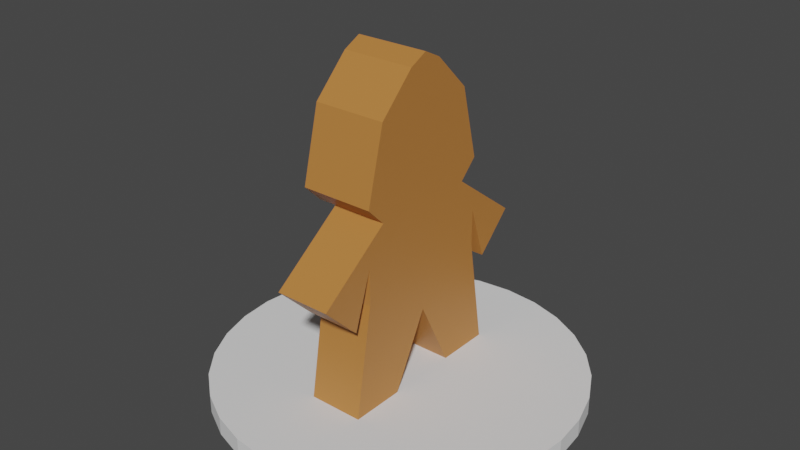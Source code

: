# Source: Merchant.blend  (saved by Blender 3.0.42; exported with 4.5.12 LTS)
import bpy
from mathutils import Matrix  # noqa: F401  (used for matrix-valued properties, if any)

bpy.ops.wm.read_factory_settings(use_empty=True)
scene = bpy.context.scene
scene.name = 'Scene'

# ---- collections
col_collection = bpy.data.collections.new('Collection'); scene.collection.children.link(col_collection)

# ---- materials (node trees are filled in below, after node groups)
mat_main = bpy.data.materials.new('Main')
mat_main.use_transparent_shadow = False
mat_eye = bpy.data.materials.new('Eye')
mat_eye.use_transparent_shadow = False

# ---- node groups
ng_auto_smooth = bpy.data.node_groups.new('Auto Smooth', 'GeometryNodeTree')
_s = ng_auto_smooth.interface.new_socket(name='Geometry', in_out='OUTPUT', socket_type='NodeSocketGeometry')
_s = ng_auto_smooth.interface.new_socket(name='Geometry', in_out='INPUT', socket_type='NodeSocketGeometry')
_s = ng_auto_smooth.interface.new_socket(name='Angle', in_out='INPUT', socket_type='NodeSocketFloat')
_s.subtype = 'ANGLE'
_s.min_value = 0.0
_s.max_value = 3.142
ng_auto_smooth.is_modifier = True
_N = ng_auto_smooth.nodes; _L = ng_auto_smooth.links
n0 = _N.new('NodeGroupOutput'); n0.name = 'Group Output'; n0.location = (480, -100)
n1 = _N.new('NodeGroupInput'); n1.name = 'Group Input'; n1.location = (-420, -300)
n2 = _N.new('NodeGroupInput'); n2.name = 'Group Input.001'; n2.location = (-60, -100)
n3 = _N.new('GeometryNodeSetShadeSmooth'); n3.name = 'Set Shade Smooth'; n3.location = (120, -100)
n3.domain = 'EDGE'
n4 = _N.new('GeometryNodeSetShadeSmooth'); n4.name = 'Set Shade Smooth.001'; n4.location = (300, -100)
n5 = _N.new('GeometryNodeInputMeshEdgeAngle'); n5.name = 'Edge Angle'; n5.location = (-420, -220)
n6 = _N.new('GeometryNodeInputEdgeSmooth'); n6.name = 'Is Edge Smooth'; n6.location = (-60, -160)
n7 = _N.new('GeometryNodeInputShadeSmooth'); n7.name = 'Is Face Smooth'; n7.location = (-240, -340)
n8 = _N.new('FunctionNodeBooleanMath'); n8.name = 'Boolean Math'; n8.location = (-60, -220)
n9 = _N.new('FunctionNodeCompare'); n9.name = 'Compare'; n9.location = (-240, -180)
n9.operation = 'LESS_EQUAL'
_L.new(n5.outputs[0], n9.inputs[0])
_L.new(n4.outputs[0], n0.inputs[0])
_L.new(n1.outputs[1], n9.inputs[1])
_L.new(n9.outputs[0], n8.inputs[0])
_L.new(n7.outputs[0], n8.inputs[1])
_L.new(n2.outputs[0], n3.inputs[0])
_L.new(n6.outputs[0], n3.inputs[1])
_L.new(n3.outputs[0], n4.inputs[0])
_L.new(n8.outputs[0], n3.inputs[2])
n0.is_active_output = True

# ---- material node trees
mat_main.use_nodes = True; mat_main.node_tree.nodes.clear()
_N = mat_main.node_tree.nodes; _L = mat_main.node_tree.links
n0 = _N.new('ShaderNodeBsdfPrincipled'); n0.name = 'Principled BSDF'; n0.location = (10, 300)
n0.distribution = 'GGX'
n0.subsurface_method = 'RANDOM_WALK_SKIN'
n0.inputs[0].default_value = (0.5071, 0.2022, 0.04723, 1.0)
n0.inputs[3].default_value = 1.45
n0.inputs[27].default_value = (0.0, 0.0, 0.0, 1.0)
n0.inputs[28].default_value = 1.0
n1 = _N.new('ShaderNodeOutputMaterial'); n1.name = 'Material Output'; n1.location = (300, 300)
_L.new(n0.outputs[0], n1.inputs[0])
n1.is_active_output = True
mat_eye.use_nodes = True; mat_eye.node_tree.nodes.clear()
_N = mat_eye.node_tree.nodes; _L = mat_eye.node_tree.links
n0 = _N.new('ShaderNodeBsdfPrincipled'); n0.name = 'Principled BSDF'; n0.location = (10, 300)
n0.distribution = 'GGX'
n0.subsurface_method = 'RANDOM_WALK_SKIN'
n0.inputs[0].default_value = (0.0, 0.0, 0.0, 1.0)
n0.inputs[3].default_value = 1.45
n0.inputs[13].default_value = 0.0
n0.inputs[27].default_value = (0.0, 0.0, 0.0, 1.0)
n0.inputs[28].default_value = 1.0
n1 = _N.new('ShaderNodeOutputMaterial'); n1.name = 'Material Output'; n1.location = (300, 300)
_L.new(n0.outputs[0], n1.inputs[0])
n1.is_active_output = True

# ---- world
world_world = bpy.data.worlds.new('World'); scene.world = world_world
world_world.use_nodes = True; world_world.node_tree.nodes.clear()
_N = world_world.node_tree.nodes; _L = world_world.node_tree.links
n0 = _N.new('ShaderNodeOutputWorld'); n0.name = 'World Output'; n0.location = (300, 300)
n1 = _N.new('ShaderNodeBackground'); n1.name = 'Background'; n1.location = (10, 300)
n1.inputs[0].default_value = (0.05088, 0.05088, 0.05088, 1.0)
_L.new(n1.outputs[0], n0.inputs[0])
n0.is_active_output = True
world_world.color = (0.05088, 0.05088, 0.05088)
world_world.use_sun_shadow = False
world_world.sun_shadow_jitter_overblur = 0.0

# ---- meshes
me_cylinder = bpy.data.meshes.new('Cylinder')
me_cylinder.from_pydata([(0.0, 1.0, 0.0), (0.0, 1.0, 0.1), (0.1951, 0.9808, 0.0), (0.1951, 0.9808, 0.1), (0.3827, 0.9239, 0.0), (0.3827, 0.9239, 0.1), (0.5556, 0.8315, 0.0), (0.5556, 0.8315, 0.1), (0.7071, 0.7071, 0.0), (0.7071, 0.7071, 0.1), (0.8315, 0.5556, 0.0), (0.8315, 0.5556, 0.1), (0.9239, 0.3827, 0.0), (0.9239, 0.3827, 0.1), (0.9808, 0.1951, 0.0), (0.9808, 0.1951, 0.1), (1.0, -4.371e-08, 0.0), (1.0, -4.371e-08, 0.1), (0.9808, -0.1951, 0.0), (0.9808, -0.1951, 0.1), (0.9239, -0.3827, 0.0), (0.9239, -0.3827, 0.1), (0.8315, -0.5556, 0.0), (0.8315, -0.5556, 0.1), (0.7071, -0.7071, 0.0), (0.7071, -0.7071, 0.1), (0.5556, -0.8315, 0.0), (0.5556, -0.8315, 0.1), (0.3827, -0.9239, 0.0), (0.3827, -0.9239, 0.1), (0.1951, -0.9808, 0.0), (0.1951, -0.9808, 0.1), (-8.742e-08, -1.0, 0.0), (-8.742e-08, -1.0, 0.1), (-0.1951, -0.9808, 0.0), (-0.1951, -0.9808, 0.1), (-0.3827, -0.9239, 0.0), (-0.3827, -0.9239, 0.1), (-0.5556, -0.8315, 0.0), (-0.5556, -0.8315, 0.1), (-0.7071, -0.7071, 0.0), (-0.7071, -0.7071, 0.1), (-0.8315, -0.5556, 0.0), (-0.8315, -0.5556, 0.1), (-0.9239, -0.3827, 0.0), (-0.9239, -0.3827, 0.1), (-0.9808, -0.1951, 0.0), (-0.9808, -0.1951, 0.1), (-1.0, 1.192e-08, 0.0), (-1.0, 1.192e-08, 0.1), (-0.9808, 0.1951, 0.0), (-0.9808, 0.1951, 0.1), (-0.9239, 0.3827, 0.0), (-0.9239, 0.3827, 0.1), (-0.8315, 0.5556, 0.0), (-0.8315, 0.5556, 0.1), (-0.7071, 0.7071, 0.0), (-0.7071, 0.7071, 0.1), (-0.5556, 0.8315, 0.0), (-0.5556, 0.8315, 0.1), (-0.3827, 0.9239, 0.0), (-0.3827, 0.9239, 0.1), (-0.1951, 0.9808, 0.0), (-0.1951, 0.9808, 0.1)], [], [(0, 1, 3, 2), (2, 3, 5, 4), (4, 5, 7, 6), (6, 7, 9, 8), (8, 9, 11, 10), (10, 11, 13, 12), (12, 13, 15, 14), (14, 15, 17, 16), (16, 17, 19, 18), (18, 19, 21, 20), (20, 21, 23, 22), (22, 23, 25, 24), (24, 25, 27, 26), (26, 27, 29, 28), (28, 29, 31, 30), (30, 31, 33, 32), (32, 33, 35, 34), (34, 35, 37, 36), (36, 37, 39, 38), (38, 39, 41, 40), (40, 41, 43, 42), (42, 43, 45, 44), (44, 45, 47, 46), (46, 47, 49, 48), (48, 49, 51, 50), (50, 51, 53, 52), (52, 53, 55, 54), (54, 55, 57, 56), (56, 57, 59, 58), (58, 59, 61, 60), (3, 1, 63, 61, 59, 57, 55, 53, 51, 49, 47, 45, 43, 41, 39, 37, 35, 33, 31, 29, 27, 25, 23, 21, 19, 17, 15, 13, 11, 9, 7, 5), (60, 61, 63, 62), (62, 63, 1, 0), (0, 2, 4, 6, 8, 10, 12, 14, 16, 18, 20, 22, 24, 26, 28, 30, 32, 34, 36, 38, 40, 42, 44, 46, 48, 50, 52, 54, 56, 58, 60, 62)])
_uv = me_cylinder.uv_layers.new(name='UVMap')
_uv.uv.foreach_set('vector', [1.0, 0.5, 1.0, 1.0, 0.9688, 1.0, 0.9688, 0.5, 0.9688, 0.5, 0.9688, 1.0, 0.9375, 1.0, 0.9375, 0.5, 0.9375, 0.5, 0.9375, 1.0, 0.9062, 1.0, 0.9062, 0.5, 0.9062, 0.5, 0.9062, 1.0, 0.875, 1.0, 0.875, 0.5, 0.875, 0.5, 0.875, 1.0, 0.8438, 1.0, 0.8438, 0.5, 0.8438, 0.5, 0.8438, 1.0, 0.8125, 1.0, 0.8125, 0.5, 0.8125, 0.5, 0.8125, 1.0, 0.7812, 1.0, 0.7812, 0.5, 0.7812, 0.5, 0.7812, 1.0, 0.75, 1.0, 0.75, 0.5, 0.75, 0.5, 0.75, 1.0, 0.7188, 1.0, 0.7188, 0.5, 0.7188, 0.5, 0.7188, 1.0, 0.6875, 1.0, 0.6875, 0.5, 0.6875, 0.5, 0.6875, 1.0, 0.6562, 1.0, 0.6562, 0.5, 0.6562, 0.5, 0.6562, 1.0, 0.625, 1.0, 0.625, 0.5, 0.625, 0.5, 0.625, 1.0, 0.5938, 1.0, 0.5938, 0.5, 0.5938, 0.5, 0.5938, 1.0, 0.5625, 1.0, 0.5625, 0.5, 0.5625, 0.5, 0.5625, 1.0, 0.5312, 1.0, 0.5312, 0.5, 0.5312, 0.5, 0.5312, 1.0, 0.5, 1.0, 0.5, 0.5, 0.5, 0.5, 0.5, 1.0, 0.4688, 1.0, 0.4688, 0.5, 0.4688, 0.5, 0.4688, 1.0, 0.4375, 1.0, 0.4375, 0.5, 0.4375, 0.5, 0.4375, 1.0, 0.4062, 1.0, 0.4062, 0.5, 0.4062, 0.5, 0.4062, 1.0, 0.375, 1.0, 0.375, 0.5, 0.375, 0.5, 0.375, 1.0, 0.3438, 1.0, 0.3438, 0.5, 0.3438, 0.5, 0.3438, 1.0, 0.3125, 1.0, 0.3125, 0.5, 0.3125, 0.5, 0.3125, 1.0, 0.2812, 1.0, 0.2812, 0.5, 0.2812, 0.5, 0.2812, 1.0, 0.25, 1.0, 0.25, 0.5, 0.25, 0.5, 0.25, 1.0, 0.2188, 1.0, 0.2188, 0.5, 0.2188, 0.5, 0.2188, 1.0, 0.1875, 1.0, 0.1875, 0.5, 0.1875, 0.5, 0.1875, 1.0, 0.1562, 1.0, 0.1562, 0.5, 0.1562, 0.5, 0.1562, 1.0, 0.125, 1.0, 0.125, 0.5, 0.125, 0.5, 0.125, 1.0, 0.09375, 1.0, 0.09375, 0.5, 0.09375, 0.5, 0.09375, 1.0, 0.0625, 1.0, 0.0625, 0.5, 0.2968, 0.4854, 0.25, 0.49, 0.2032, 0.4854, 0.1582, 0.4717, 0.1167, 0.4496, 0.08029, 0.4197, 0.05045, 0.3833, 0.02827, 0.3418, 0.01461, 0.2968, 0.01, 0.25, 0.01461, 0.2032, 0.02827, 0.1582, 0.05045, 0.1167, 0.08029, 0.08029, 0.1167, 0.05045, 0.1582, 0.02827, 0.2032, 0.01461, 0.25, 0.01, 0.2968, 0.01461, 0.3418, 0.02827, 0.3833, 0.05045, 0.4197, 0.08029, 0.4496, 0.1167, 0.4717, 0.1582, 0.4854, 0.2032, 0.49, 0.25, 0.4854, 0.2968, 0.4717, 0.3418, 0.4496, 0.3833, 0.4197, 0.4197, 0.3833, 0.4496, 0.3418, 0.4717, 0.0625, 0.5, 0.0625, 1.0, 0.03125, 1.0, 0.03125, 0.5, 0.03125, 0.5, 0.03125, 1.0, 0.0, 1.0, 0.0, 0.5, 0.75, 0.49, 0.7968, 0.4854, 0.8418, 0.4717, 0.8833, 0.4496, 0.9197, 0.4197, 0.9496, 0.3833, 0.9717, 0.3418, 0.9854, 0.2968, 0.99, 0.25, 0.9854, 0.2032, 0.9717, 0.1582, 0.9496, 0.1167, 0.9197, 0.08029, 0.8833, 0.05045, 0.8418, 0.02827, 0.7968, 0.01461, 0.75, 0.01, 0.7032, 0.01461, 0.6582, 0.02827, 0.6167, 0.05045, 0.5803, 0.08029, 0.5504, 0.1167, 0.5283, 0.1582, 0.5146, 0.2032, 0.51, 0.25, 0.5146, 0.2968, 0.5283, 0.3418, 0.5504, 0.3833, 0.5803, 0.4197, 0.6167, 0.4496, 0.6582, 0.4717, 0.7032, 0.4854])
me_cylinder.use_remesh_fix_poles = True
me_cylinder.use_remesh_preserve_attributes = False
me_cylinder.update()
me_cube = bpy.data.meshes.new('Cube')
me_cube.from_pydata([(-0.15, 0.0, 0.4), (-0.15, -0.2, 0.0), (-0.15, -0.5, 0.0), (-0.15, -0.4, 0.6), (-0.15, -0.3, 1.0), (-0.15, 0.0, 0.9), (-0.15, 0.2, 0.0), (0.15, 0.0, 0.4), (-0.15, 0.5, 0.0), (-0.15, 0.4, 0.6), (-0.15, 0.3, 1.0), (-0.15, 0.7, 0.7), (-0.15, 0.5, 0.5), (-0.15, 0.4, 0.8), (-0.15, -0.7, 0.7), (-0.15, -0.5, 0.5), (-0.15, -0.4, 0.8), (0.15, -0.2, 0.0), (0.15, -0.5, 0.0), (0.15, -0.4, 0.6), (0.15, 0.0, 0.9), (0.15, 0.2, 0.0), (0.15, 0.5, 0.0), (0.15, 0.4, 0.6), (0.15, 0.3, 1.0), (0.15, 0.7, 0.7), (0.15, 0.5, 0.5), (0.15, 0.4, 0.8), (0.15, -0.3, 1.0), (-0.25, 0.0, 0.9), (-0.25, 0.3, 1.0), (-0.15, 0.4, 1.1), (0.15, 0.4, 1.1), (-0.25, 0.4, 1.1), (-0.15, 0.3, 1.5), (0.15, 0.3, 1.5), (-0.25, 0.3, 1.5), (-0.15, 0.1, 1.7), (0.15, 0.1, 1.7), (-0.25, 0.1, 1.7), (-0.15, 0.0, 1.75), (0.15, 0.0, 1.75), (-0.25, 0.0, 1.75), (0.15, -0.7, 0.7), (0.15, -0.5, 0.5), (0.15, -0.4, 0.8), (-0.25, -0.3, 1.0), (-0.15, -0.4, 1.1), (0.15, -0.4, 1.1), (-0.25, -0.4, 1.1), (-0.15, -0.3, 1.5), (0.15, -0.3, 1.5), (-0.25, -0.3, 1.5), (-0.15, -0.1, 1.7), (0.15, -0.1, 1.7), (-0.25, -0.1, 1.7), (-0.25, 2.98e-10, 0.985), (-0.25, 0.24, 1.065), (-0.25, 0.32, 1.145), (-0.25, 0.24, 1.465), (-0.25, 0.08, 1.625), (-0.25, 2.98e-10, 1.665), (-0.25, -0.24, 1.065), (-0.25, -0.32, 1.145), (-0.25, -0.24, 1.465), (-0.25, -0.08, 1.625), (0.05, 1.49e-09, 1.325)], [], [(0, 5, 10, 11, 12, 13, 9, 8, 6), (20, 7, 21, 22, 23, 27, 26, 25, 24), (6, 8, 22, 21), (20, 28, 43, 44, 45, 19, 18, 17, 7), (0, 6, 21, 7), (15, 44, 43, 14), (10, 5, 20, 24), (9, 13, 27, 23), (0, 7, 17, 1), (8, 9, 23, 22), (3, 19, 45, 16), (11, 10, 24, 25), (14, 43, 28, 4), (13, 12, 26, 27), (2, 18, 19, 3), (12, 11, 25, 26), (4, 28, 20, 5), (1, 17, 18, 2), (5, 29, 30, 10), (5, 4, 46, 29), (30, 33, 31, 10), (24, 10, 31, 32), (33, 36, 34, 31), (32, 31, 34, 35), (36, 39, 37, 34), (35, 34, 37, 38), (39, 42, 40, 37), (38, 37, 40, 41), (16, 45, 44, 15), (0, 1, 2, 3, 16, 15, 14, 4, 5), (46, 4, 47, 49), (28, 48, 47, 4), (49, 47, 50, 52), (48, 51, 50, 47), (52, 50, 53, 55), (51, 54, 53, 50), (55, 53, 40, 42), (54, 41, 40, 53), (28, 20, 24, 32, 35, 38, 41, 54, 51, 48), (39, 60, 61, 42), (33, 58, 59, 36), (46, 62, 56, 29), (55, 65, 64, 52), (49, 63, 62, 46), (36, 59, 60, 39), (29, 56, 57, 30), (30, 57, 58, 33), (42, 61, 65, 55), (52, 64, 63, 49), (64, 66, 63), (59, 66, 60), (56, 66, 57), (65, 66, 64), (60, 66, 61), (57, 66, 58), (62, 66, 56), (63, 66, 62), (58, 66, 59), (61, 66, 65)])
_uv = me_cube.uv_layers.new(name='UVMap')
_uv.uv.foreach_set('vector', [0.0, 0.0, 0.0, 0.0, 0.0, 0.0, 0.0, 0.0, 0.0, 0.0, 0.0, 0.0, 0.0, 0.0, 0.0, 0.0, 0.0, 0.0, 0.0, 0.0, 0.0, 0.0, 0.0, 0.0, 0.0, 0.0, 0.0, 0.0, 0.0, 0.0, 0.0, 0.0, 0.0, 0.0, 0.0, 0.0, 0.0, 0.0, 0.0, 0.0, 0.0, 0.0, 0.0, 0.0, 0.0, 0.0, 0.0, 0.0, 0.0, 0.0, 0.0, 0.0, 0.0, 0.0, 0.0, 0.0, 0.0, 0.0, 0.0, 0.0, 0.0, 0.0, 0.0, 0.0, 0.0, 0.0, 0.0, 0.0, 0.0, 0.0, 0.0, 0.0, 0.0, 0.0, 0.0, 0.0, 0.0, 0.0, 0.0, 0.0, 0.0, 0.0, 0.0, 0.0, 0.0, 0.0, 0.0, 0.0, 0.0, 0.0, 0.0, 0.0, 0.0, 0.0, 0.0, 0.0, 0.0, 0.0, 0.0, 0.0, 0.0, 0.0, 0.0, 0.0, 0.0, 0.0, 0.0, 0.0, 0.0, 0.0, 0.0, 0.0, 0.0, 0.0, 0.0, 0.0, 0.0, 0.0, 0.0, 0.0, 0.0, 0.0, 0.0, 0.0, 0.0, 0.0, 0.0, 0.0, 0.0, 0.0, 0.0, 0.0, 0.0, 0.0, 0.0, 0.0, 0.0, 0.0, 0.0, 0.0, 0.0, 0.0, 0.0, 0.0, 0.0, 0.0, 0.0, 0.0, 0.0, 0.0, 0.0, 0.0, 0.0, 0.0, 0.0, 0.0, 0.0, 0.0, 0.0, 0.0, 0.0, 0.0, 0.0, 0.0, 0.0, 0.0, 0.0, 0.0, 0.0, 0.0, 0.0, 0.0, 0.0, 0.0, 0.0, 0.0, 0.0, 0.0, 0.0, 0.0, 0.0, 0.0, 0.0, 0.0, 0.0, 0.0, 0.0, 0.0, 0.0, 0.0, 0.0, 0.0, 0.0, 0.0, 0.0, 0.0, 0.0, 0.0, 0.0, 0.0, 0.0, 0.0, 0.0, 0.0, 0.0, 0.0, 0.0, 0.0, 0.0, 0.0, 0.0, 0.0, 0.0, 0.0, 0.0, 0.0, 0.0, 0.0, 0.0, 0.0, 0.0, 0.0, 0.0, 0.0, 0.0, 0.0, 0.0, 0.0, 0.0, 0.0, 0.0, 0.0, 0.0, 0.0, 0.0, 0.0, 0.0, 0.0, 0.0, 0.0, 0.0, 0.0, 0.0, 0.0, 0.0, 0.0, 0.0, 0.0, 0.0, 0.0, 0.0, 0.0, 0.0, 0.0, 0.0, 0.0, 0.0, 0.0, 0.0, 0.0, 0.0, 0.0, 0.0, 0.0, 0.0, 0.0, 0.0, 0.0, 0.0, 0.0, 0.0, 0.0, 0.0, 0.0, 0.0, 0.0, 0.0, 0.0, 0.0, 0.0, 0.0, 0.0, 0.0, 0.0, 0.0, 0.0, 0.0, 0.0, 0.0, 0.0, 0.0, 0.0, 0.0, 0.0, 0.0, 0.0, 0.0, 0.0, 0.0, 0.0, 0.0, 0.0, 0.0, 0.0, 0.0, 0.0, 0.0, 0.0, 0.0, 0.0, 0.0, 0.0, 0.0, 0.0, 0.0, 0.0, 0.0, 0.0, 0.0, 0.0, 0.0, 0.0, 0.0, 0.0, 0.0, 0.0, 0.0, 0.0, 0.0, 0.0, 0.0, 0.0, 0.0, 0.0, 0.0, 0.0, 0.0, 0.0, 0.0, 0.0, 0.0, 0.0, 0.0, 0.0, 0.0, 0.0, 0.0, 0.0, 0.0, 0.0, 0.0, 0.0, 0.0, 0.0, 0.0, 0.0, 0.0, 0.0, 0.0, 0.0, 0.0, 0.0, 0.0, 0.0, 0.0, 0.0, 0.0, 0.0, 0.0, 0.0, 0.0, 0.0, 0.0, 0.0, 0.0, 0.0, 0.0, 0.0, 0.0, 0.0, 0.0, 0.0, 0.0, 0.0, 0.0, 0.0, 0.0, 0.0, 0.0, 0.0, 0.0, 0.0, 0.0, 0.0, 0.0, 0.0, 0.0, 0.0, 0.0, 0.0, 0.0, 0.0, 0.0, 0.0, 0.0, 0.0, 0.0, 0.0, 0.0, 0.0, 0.0, 0.0, 0.0, 0.0, 0.0, 0.0, 0.0, 0.0, 0.0, 0.0, 0.0, 0.0, 0.0, 0.0, 0.0, 0.0, 0.0, 0.0, 0.0, 0.0, 0.0, 0.0, 0.0, 0.0, 0.0, 0.0, 0.0, 0.0, 0.0, 0.0, 0.0, 0.0, 0.0, 0.0, 0.0, 0.0, 0.0, 0.0, 0.0, 0.0, 0.0, 0.0, 0.0, 0.0, 0.0, 0.0, 0.0, 0.0, 0.0, 0.0, 0.0, 0.0, 0.0, 0.0, 0.0, 0.0, 0.0, 0.0, 0.0, 0.0, 0.0, 0.0, 0.0, 0.0, 0.0, 0.0, 0.0, 0.0, 0.0, 0.0, 0.0, 0.0, 0.0, 0.0, 0.0, 0.0, 0.0, 0.0, 0.0, 0.0, 0.0, 0.0, 0.0, 0.0, 0.0, 0.0, 0.0, 0.0, 0.0, 0.0, 0.0, 0.0, 0.0, 0.0])
me_cube.materials.append(mat_main)
me_cube.use_remesh_fix_poles = True
me_cube.use_remesh_preserve_attributes = False
me_cube.update()
me_sphere = bpy.data.meshes.new('Sphere')
me_sphere.from_pydata([(0.0, 0.05267, 1.565), (0.0, 0.1033, 1.549), (0.0, 0.15, 1.524), (0.0, 0.1909, 1.491), (0.0, 0.2245, 1.45), (0.0, 0.2494, 1.403), (0.0, 0.2648, 1.353), (0.0, 0.2245, 1.15), (0.0, 0.1909, 1.109), (0.0, 0.15, 1.076), (5.816e-10, -0.05267, 1.565), (-7.465e-09, -0.1033, 1.549), (-1.752e-08, -0.15, 1.524), (1.265e-08, -0.1909, 1.491), (-3.442e-09, -0.2245, 1.45), (4.605e-09, -0.2494, 1.403), (-1.953e-08, -0.2648, 1.353), (-7.184e-08, -0.27, 1.3), (-1.953e-08, -0.2648, 1.247), (-3.16e-08, -0.2494, 1.197), (-1.149e-08, -0.2245, 1.15), (1.265e-08, -0.1909, 1.109), (-1.752e-08, -0.15, 1.076), (5.816e-10, -0.1033, 1.051), (-4.242e-10, -0.05267, 1.035), (-0.01028, -0.05166, 1.565), (-0.02016, -0.1013, 1.549), (-0.02926, -0.1471, 1.524), (-0.03725, -0.1873, 1.491), (-0.0438, -0.2202, 1.45), (-0.04866, -0.2447, 1.403), (-0.05166, -0.2597, 1.353), (-0.05267, -0.2648, 1.3), (-0.05166, -0.2597, 1.247), (-0.04866, -0.2447, 1.197), (-0.0438, -0.2202, 1.15), (-0.03725, -0.1873, 1.109), (-0.02926, -0.1471, 1.076), (-0.02016, -0.1013, 1.051), (-0.01028, -0.05166, 1.035), (-0.02016, -0.04866, 1.565), (-0.03954, -0.09546, 1.549), (-0.0574, -0.1386, 1.524), (-0.07306, -0.1764, 1.491), (-0.08591, -0.2074, 1.45), (-0.09546, -0.2305, 1.403), (-0.1013, -0.2447, 1.353), (-0.1033, -0.2494, 1.3), (-0.1013, -0.2447, 1.247), (-0.09546, -0.2305, 1.197), (-0.08591, -0.2074, 1.15), (-0.07306, -0.1764, 1.109), (-0.0574, -0.1386, 1.076), (-0.03954, -0.09546, 1.051), (-0.02016, -0.04866, 1.035), (-0.02926, -0.0438, 1.565), (-0.0574, -0.08591, 1.549), (-0.08334, -0.1247, 1.524), (-0.1061, -0.1587, 1.491), (-0.1247, -0.1867, 1.45), (-0.1386, -0.2074, 1.403), (-0.1471, -0.2202, 1.353), (-0.15, -0.2245, 1.3), (-0.1471, -0.2202, 1.247), (-0.1386, -0.2074, 1.197), (-0.1247, -0.1867, 1.15), (-0.1061, -0.1587, 1.109), (-0.08334, -0.1247, 1.076), (-0.0574, -0.08591, 1.051), (-0.02926, -0.0438, 1.035), (-0.03725, -0.03725, 1.565), (-0.07306, -0.07306, 1.549), (-0.1061, -0.1061, 1.524), (-0.135, -0.135, 1.491), (-0.1594, -0.158, 1.449), (-0.1764, -0.1764, 1.403), (-0.1873, -0.1872, 1.353), (-0.1909, -0.1909, 1.3), (-0.1873, -0.1873, 1.247), (-0.1764, -0.1764, 1.197), (-0.1587, -0.1587, 1.15), (-0.135, -0.135, 1.109), (-0.1061, -0.1061, 1.076), (-0.07306, -0.07306, 1.051), (-0.03725, -0.03725, 1.035), (-0.0438, -0.02926, 1.565), (-0.08591, -0.0574, 1.549), (-0.1247, -0.08334, 1.524), (-0.1587, -0.1061, 1.491), (-0.1926, -0.1191, 1.442), (-0.2063, -0.1386, 1.403), (-0.2204, -0.1377, 1.361), (-0.2245, -0.15, 1.3), (-0.2202, -0.1471, 1.247), (-0.2074, -0.1386, 1.197), (-0.1867, -0.1247, 1.15), (-0.1587, -0.1061, 1.109), (-0.1247, -0.08334, 1.076), (-0.08591, -0.0574, 1.051), (-0.0438, -0.02926, 1.035), (-2.181e-08, -3.264e-08, 1.57), (-0.04866, -0.02016, 1.565), (-0.09546, -0.03954, 1.549), (-0.1386, -0.0574, 1.524), (-0.1764, -0.07306, 1.491), (-0.2076, -0.08598, 1.449), (-0.2447, -0.1013, 1.353), (-0.2494, -0.1033, 1.3), (-0.2447, -0.1013, 1.247), (-0.2305, -0.09546, 1.197), (-0.2074, -0.08591, 1.15), (-0.1764, -0.07306, 1.109), (-0.1386, -0.0574, 1.076), (-0.09546, -0.03954, 1.051), (-0.04866, -0.02016, 1.035), (-0.05166, -0.01028, 1.565), (-0.1013, -0.02016, 1.549), (-0.1471, -0.02926, 1.524), (-0.1873, -0.03725, 1.491), (-0.2204, -0.05198, 1.442), (-0.2435, -0.04866, 1.403), (-0.2532, -0.05851, 1.361), (-0.2648, -0.05267, 1.3), (-0.2597, -0.05166, 1.247), (-0.2447, -0.04866, 1.197), (-0.2202, -0.0438, 1.15), (-0.1873, -0.03725, 1.109), (-0.1471, -0.02926, 1.076), (-0.1013, -0.02016, 1.051), (-0.05166, -0.01028, 1.035), (-0.05267, -1.956e-08, 1.565), (-0.1033, -1.252e-08, 1.549), (-0.15, 1.558e-09, 1.524), (-0.1909, -2.459e-08, 1.491), (-0.2244, -0.0001096, 1.449), (-0.2494, -4.535e-10, 1.403), (-0.2648, -1.379e-07, 1.353), (-0.27, 1.042e-07, 1.3), (-0.2648, 1.966e-08, 1.247), (-0.2494, 3.173e-08, 1.197), (-0.2245, -8.5e-09, 1.15), (-0.1909, -2.459e-08, 1.109), (-0.15, 1.558e-09, 1.076), (-0.1033, -1.655e-08, 1.051), (-0.05267, -1.856e-08, 1.035), (-0.05166, 0.01028, 1.565), (-0.1013, 0.02016, 1.549), (-0.1471, 0.02926, 1.524), (-0.1873, 0.03725, 1.491), (-0.2204, 0.0498, 1.444), (-0.2435, 0.04866, 1.403), (-0.255, 0.05668, 1.359), (-0.2648, 0.05267, 1.3), (-0.2597, 0.05166, 1.247), (-0.2447, 0.04866, 1.197), (-0.2202, 0.0438, 1.15), (-0.1873, 0.03725, 1.109), (-0.1471, 0.02926, 1.076), (-0.1013, 0.02016, 1.051), (-0.05166, 0.01028, 1.035), (-0.04866, 0.02016, 1.565), (-0.09546, 0.03954, 1.549), (-0.1386, 0.0574, 1.524), (-0.1764, 0.07306, 1.491), (-0.2075, 0.08596, 1.45), (-0.2447, 0.1013, 1.353), (-0.2494, 0.1033, 1.3), (-0.2447, 0.1013, 1.247), (-0.2305, 0.09546, 1.197), (-0.2074, 0.08591, 1.15), (-0.1764, 0.07306, 1.109), (-0.1386, 0.0574, 1.076), (-0.09546, 0.03954, 1.051), (-0.04866, 0.02016, 1.035), (-0.0438, 0.02926, 1.565), (-0.08591, 0.0574, 1.549), (-0.1247, 0.08334, 1.524), (-0.1587, 0.1061, 1.491), (-0.191, 0.1206, 1.444), (-0.2063, 0.1386, 1.403), (-0.2204, 0.1402, 1.359), (-0.2245, 0.15, 1.3), (-0.2202, 0.1471, 1.247), (-0.2074, 0.1386, 1.197), (-0.1867, 0.1247, 1.15), (-0.1587, 0.1061, 1.109), (-0.1247, 0.08334, 1.076), (-0.08591, 0.0574, 1.051), (-0.0438, 0.02926, 1.035), (-0.03725, 0.03725, 1.565), (-0.07306, 0.07306, 1.549), (-0.1061, 0.1061, 1.524), (-0.135, 0.135, 1.491), (-0.1593, 0.1582, 1.45), (-0.1764, 0.1764, 1.403), (-0.1873, 0.1872, 1.353), (-0.1909, 0.1909, 1.3), (-0.1873, 0.1873, 1.247), (-0.1764, 0.1764, 1.197), (-0.1587, 0.1587, 1.15), (-0.135, 0.135, 1.109), (-0.1061, 0.1061, 1.076), (-0.07306, 0.07306, 1.051), (-0.03725, 0.03725, 1.035), (-0.02926, 0.0438, 1.565), (-0.0574, 0.08591, 1.549), (-0.08334, 0.1247, 1.524), (-0.1061, 0.1587, 1.491), (-0.1247, 0.1867, 1.45), (-0.1386, 0.2074, 1.403), (-0.1471, 0.2202, 1.353), (-0.15, 0.2245, 1.3), (-0.1471, 0.2202, 1.247), (-0.1386, 0.2074, 1.197), (-0.1247, 0.1867, 1.15), (-0.1061, 0.1587, 1.109), (-0.08334, 0.1247, 1.076), (-0.0574, 0.08591, 1.051), (-0.02926, 0.0438, 1.035), (-0.02016, 0.04866, 1.565), (-0.03954, 0.09546, 1.549), (-0.0574, 0.1386, 1.524), (-0.07306, 0.1764, 1.491), (-0.08591, 0.2074, 1.45), (-0.09546, 0.2305, 1.403), (-0.1013, 0.2447, 1.353), (-0.1033, 0.2494, 1.3), (-0.1013, 0.2447, 1.247), (-0.09546, 0.2305, 1.197), (-0.08591, 0.2074, 1.15), (-0.07306, 0.1764, 1.109), (-0.0574, 0.1386, 1.076), (-0.03954, 0.09546, 1.051), (-0.02016, 0.04866, 1.035), (-0.01028, 0.05166, 1.565), (-0.02016, 0.1013, 1.549), (-0.02926, 0.1471, 1.524), (-0.03725, 0.1873, 1.491), (-0.0438, 0.2202, 1.45), (-0.04866, 0.2447, 1.403), (-0.05166, 0.2597, 1.353), (-0.05267, 0.2648, 1.3), (-0.05166, 0.2597, 1.247), (-0.04866, 0.2447, 1.197), (-0.0438, 0.2202, 1.15), (-0.03725, 0.1873, 1.109), (-0.02926, 0.1471, 1.076), (-0.02016, 0.1013, 1.051), (-0.01028, 0.05166, 1.035), (1.454e-07, 0.27, 1.3), (6.093e-08, 0.2648, 1.247), (5.288e-08, 0.2494, 1.197), (1.869e-08, 0.1033, 1.051), (7.622e-09, 0.05267, 1.035), (0.0, -2.36e-08, 1.03), (-0.1991, -0.1283, 1.425), (-0.2145, -0.1386, 1.38), (-0.1996, -0.1039, 1.445), (-0.2315, -0.1215, 1.357), (-0.2315, -0.05002, 1.425), (-0.2497, -0.05363, 1.38), (-0.2496, -0.07781, 1.357), (-0.2146, -0.06768, 1.445), (-0.2318, 0.04901, 1.425), (-0.2503, 0.0527, 1.379), (-0.2144, 0.06693, 1.446), (-0.2503, 0.07746, 1.356), (-0.1985, 0.1292, 1.425), (-0.2143, 0.1397, 1.379), (-0.1989, 0.1043, 1.446), (-0.2317, 0.1222, 1.356), (-0.1694, -0.1283, 1.425), (-0.1705, -0.1386, 1.403), (-0.1754, -0.1386, 1.38), (-0.1813, -0.1377, 1.361), (-0.1836, -0.09069, 1.426), (-0.188, -0.09546, 1.403), (-0.1769, -0.0984, 1.378), (-0.2055, -0.1013, 1.353), (-0.1681, -0.1039, 1.445), (-0.1653, -0.1191, 1.442), (-0.1868, -0.117, 1.403), (-0.1924, -0.1215, 1.357), (-0.1924, -0.05002, 1.425), (-0.2044, -0.04866, 1.403), (-0.2105, -0.05363, 1.38), (-0.2141, -0.05851, 1.361), (-0.2104, -0.07781, 1.357), (-0.1755, -0.06768, 1.445), (-0.1702, -0.08598, 1.449), (-0.1798, -0.07206, 1.403), (-0.1926, 0.04901, 1.425), (-0.2044, 0.04866, 1.403), (-0.2112, 0.0527, 1.379), (-0.2158, 0.05668, 1.359), (-0.1836, 0.09069, 1.427), (-0.188, 0.09546, 1.403), (-0.1769, 0.0984, 1.378), (-0.2055, 0.1013, 1.353), (-0.1798, 0.07206, 1.403), (-0.1753, 0.06693, 1.446), (-0.1701, 0.08596, 1.45), (-0.2111, 0.07746, 1.356), (-0.1688, 0.1292, 1.425), (-0.1705, 0.1386, 1.403), (-0.1752, 0.1397, 1.379), (-0.1812, 0.1402, 1.359), (-0.1673, 0.1043, 1.446), (-0.1868, 0.117, 1.403), (-0.1926, 0.1222, 1.356), (-0.1813, -0.05198, 1.442), (-0.1812, 0.0498, 1.444), (-0.1634, 0.1206, 1.444), (-0.1717, 0.1202, 1.378), (-0.1766, 0.11, 1.425), (-0.1823, 0.07428, 1.378), (-0.1718, 0.06895, 1.426), (-0.1823, -0.07428, 1.378), (-0.1719, -0.06913, 1.426), (-0.1718, -0.12, 1.378), (-0.1768, -0.1096, 1.425)], [], [(23, 22, 37, 38), (16, 15, 30, 31), (24, 23, 38, 39), (17, 16, 31, 32), (10, 100, 25), (254, 24, 39), (18, 17, 32, 33), (11, 10, 25, 26), (19, 18, 33, 34), (12, 11, 26, 27), (20, 19, 34, 35), (13, 12, 27, 28), (21, 20, 35, 36), (14, 13, 28, 29), (22, 21, 36, 37), (15, 14, 29, 30), (27, 26, 41, 42), (35, 34, 49, 50), (28, 27, 42, 43), (36, 35, 50, 51), (29, 28, 43, 44), (37, 36, 51, 52), (30, 29, 44, 45), (38, 37, 52, 53), (31, 30, 45, 46), (39, 38, 53, 54), (32, 31, 46, 47), (25, 100, 40), (254, 39, 54), (33, 32, 47, 48), (26, 25, 40, 41), (34, 33, 48, 49), (46, 45, 60, 61), (54, 53, 68, 69), (47, 46, 61, 62), (40, 100, 55), (254, 54, 69), (48, 47, 62, 63), (41, 40, 55, 56), (49, 48, 63, 64), (42, 41, 56, 57), (50, 49, 64, 65), (43, 42, 57, 58), (51, 50, 65, 66), (44, 43, 58, 59), (52, 51, 66, 67), (45, 44, 59, 60), (53, 52, 67, 68), (65, 64, 79, 80), (58, 57, 72, 73), (66, 65, 80, 81), (59, 58, 73, 74), (67, 66, 81, 82), (60, 59, 74, 75), (68, 67, 82, 83), (61, 60, 75, 76), (69, 68, 83, 84), (62, 61, 76, 77), (55, 100, 70), (254, 69, 84), (63, 62, 77, 78), (56, 55, 70, 71), (64, 63, 78, 79), (57, 56, 71, 72), (84, 83, 98, 99), (77, 76, 91, 92), (70, 100, 85), (254, 84, 99), (78, 77, 92, 93), (71, 70, 85, 86), (79, 78, 93, 94), (72, 71, 86, 87), (80, 79, 94, 95), (73, 72, 87, 88), (81, 80, 95, 96), (74, 73, 88, 89), (82, 81, 96, 97), (75, 74, 89, 255, 90), (83, 82, 97, 98), (76, 75, 90, 256, 91), (88, 87, 103, 104), (96, 95, 110, 111), (89, 88, 104, 105, 257), (97, 96, 111, 112), (268, 180, 306, 305), (98, 97, 112, 113), (119, 259, 283, 310), (99, 98, 113, 114), (92, 91, 258, 106, 107), (85, 100, 101), (254, 99, 114), (93, 92, 107, 108), (86, 85, 101, 102), (94, 93, 108, 109), (87, 86, 102, 103), (95, 94, 109, 110), (107, 106, 261, 121, 122), (101, 100, 115), (254, 114, 129), (108, 107, 122, 123), (102, 101, 115, 116), (109, 108, 123, 124), (103, 102, 116, 117), (110, 109, 124, 125), (104, 103, 117, 118), (111, 110, 125, 126), (105, 104, 118, 119, 262), (112, 111, 126, 127), (179, 268, 305, 304), (113, 112, 127, 128), (91, 256, 273, 274), (114, 113, 128, 129), (126, 125, 140, 141), (119, 118, 133, 134), (127, 126, 141, 142), (120, 259, 119, 134, 135), (128, 127, 142, 143), (121, 260, 120, 135, 136), (129, 128, 143, 144), (122, 121, 136, 137), (115, 100, 130), (254, 129, 144), (123, 122, 137, 138), (116, 115, 130, 131), (124, 123, 138, 139), (117, 116, 131, 132), (125, 124, 139, 140), (118, 117, 132, 133), (254, 144, 159), (138, 137, 152, 153), (131, 130, 145, 146), (139, 138, 153, 154), (132, 131, 146, 147), (140, 139, 154, 155), (133, 132, 147, 148), (141, 140, 155, 156), (134, 133, 148, 149), (142, 141, 156, 157), (135, 134, 149, 263, 150), (143, 142, 157, 158), (136, 135, 150, 264, 151), (144, 143, 158, 159), (137, 136, 151, 152), (130, 100, 145), (157, 156, 170, 171), (267, 179, 304, 303), (158, 157, 171, 172), (106, 258, 282, 278), (159, 158, 172, 173), (152, 151, 266, 165, 166), (145, 100, 160), (254, 159, 173), (153, 152, 166, 167), (146, 145, 160, 161), (154, 153, 167, 168), (147, 146, 161, 162), (155, 154, 168, 169), (148, 147, 162, 163), (156, 155, 169, 170), (149, 148, 163, 164, 265), (161, 160, 174, 175), (168, 167, 182, 183), (162, 161, 175, 176), (169, 168, 183, 184), (163, 162, 176, 177), (170, 169, 184, 185), (164, 163, 177, 178, 269), (171, 170, 185, 186), (178, 267, 303, 312), (172, 171, 186, 187), (266, 151, 294, 302), (173, 172, 187, 188), (166, 165, 270, 180, 181), (160, 100, 174), (254, 173, 188), (167, 166, 181, 182), (179, 267, 178, 193, 194), (187, 186, 201, 202), (180, 268, 179, 194, 195), (188, 187, 202, 203), (181, 180, 195, 196), (174, 100, 189), (254, 188, 203), (182, 181, 196, 197), (175, 174, 189, 190), (183, 182, 197, 198), (176, 175, 190, 191), (184, 183, 198, 199), (177, 176, 191, 192), (185, 184, 199, 200), (178, 177, 192, 193), (186, 185, 200, 201), (198, 197, 212, 213), (191, 190, 205, 206), (199, 198, 213, 214), (192, 191, 206, 207), (200, 199, 214, 215), (193, 192, 207, 208), (201, 200, 215, 216), (194, 193, 208, 209), (202, 201, 216, 217), (195, 194, 209, 210), (203, 202, 217, 218), (196, 195, 210, 211), (189, 100, 204), (254, 203, 218), (197, 196, 211, 212), (190, 189, 204, 205), (217, 216, 231, 232), (210, 209, 224, 225), (218, 217, 232, 233), (211, 210, 225, 226), (204, 100, 219), (254, 218, 233), (212, 211, 226, 227), (205, 204, 219, 220), (213, 212, 227, 228), (206, 205, 220, 221), (214, 213, 228, 229), (207, 206, 221, 222), (215, 214, 229, 230), (208, 207, 222, 223), (216, 215, 230, 231), (209, 208, 223, 224), (221, 220, 235, 236), (229, 228, 243, 244), (222, 221, 236, 237), (230, 229, 244, 245), (223, 222, 237, 238), (231, 230, 245, 246), (224, 223, 238, 239), (232, 231, 246, 247), (225, 224, 239, 240), (233, 232, 247, 248), (226, 225, 240, 241), (219, 100, 234), (254, 233, 248), (227, 226, 241, 242), (220, 219, 234, 235), (228, 227, 242, 243), (240, 239, 5, 6), (248, 247, 252, 253), (241, 240, 6, 249), (234, 100, 0), (254, 248, 253), (242, 241, 249, 250), (235, 234, 0, 1), (243, 242, 250, 251), (236, 235, 1, 2), (244, 243, 251, 7), (237, 236, 2, 3), (245, 244, 7, 8), (238, 237, 3, 4), (246, 245, 8, 9), (239, 238, 4, 5), (247, 246, 9, 252), (90, 255, 271, 272), (105, 262, 288, 289), (165, 266, 302, 298), (257, 105, 289, 279), (149, 265, 300, 311), (265, 164, 301, 300), (151, 264, 293, 294), (150, 263, 291, 292), (270, 165, 298, 309), (256, 90, 272, 273), (255, 89, 280, 271), (264, 150, 292, 293), (258, 91, 274, 282), (263, 149, 311, 291), (260, 121, 286, 285), (259, 120, 284, 283), (164, 269, 307, 301), (262, 119, 310, 288), (180, 270, 309, 306), (89, 257, 279, 280), (261, 106, 278, 287), (121, 261, 287, 286), (120, 260, 285, 284), (269, 178, 312, 307), (320, 279, 289, 275), (319, 281, 276, 277), (318, 288, 310, 283), (317, 290, 284, 285), (316, 300, 301, 295), (315, 299, 296, 297), (314, 307, 312, 303), (313, 308, 304, 305), (309, 313, 305, 306), (298, 297, 313, 309), (297, 296, 308, 313), (308, 314, 303, 304), (296, 295, 314, 308), (295, 301, 307, 314), (302, 315, 297, 298), (294, 293, 315, 302), (293, 292, 299, 315), (299, 316, 295, 296), (292, 291, 316, 299), (291, 311, 300, 316), (287, 317, 285, 286), (278, 277, 317, 287), (277, 276, 290, 317), (290, 318, 283, 284), (276, 275, 318, 290), (275, 289, 288, 318), (282, 319, 277, 278), (274, 273, 319, 282), (273, 272, 281, 319), (281, 320, 275, 276), (272, 271, 320, 281), (271, 280, 279, 320)])
me_sphere.polygons.foreach_set('use_smooth', [True] * 312)
me_sphere.polygons.foreach_set('material_index', [0, 0, 0, 0, 0, 0, 0, 0, 0, 0, 0, 0, 0, 0, 0, 0, 0, 0, 0, 0, 0, 0, 0, 0, 0, 0, 0, 0, 0, 0, 0, 0, 0, 0, 0, 0, 0, 0, 0, 0, 0, 0, 0, 0, 0, 0, 0, 0, 0, 0, 0, 0, 0, 0, 0, 0, 0, 0, 0, 0, 0, 0, 0, 0, 0, 0, 0, 0, 0, 0, 0, 0, 0, 0, 0, 0, 0, 0, 0, 0, 0, 0, 0, 0, 1, 0, 1, 0, 0, 0, 0, 0, 0, 0, 0, 0, 0, 0, 0, 0, 0, 0, 0, 0, 0, 0, 0, 0, 1, 0, 1, 0, 0, 0, 0, 0, 0, 0, 0, 0, 0, 0, 0, 0, 0, 0, 0, 0, 0, 0, 0, 0, 0, 0, 0, 0, 0, 0, 0, 0, 0, 0, 0, 0, 0, 1, 0, 1, 0, 0, 0, 0, 0, 0, 0, 0, 0, 0, 0, 0, 0, 0, 0, 0, 0, 0, 0, 0, 1, 0, 1, 0, 0, 0, 0, 0, 0, 0, 0, 0, 0, 0, 0, 0, 0, 0, 0, 0, 0, 0, 0, 0, 0, 0, 0, 0, 0, 0, 0, 0, 0, 0, 0, 0, 0, 0, 0, 0, 0, 0, 0, 0, 0, 0, 0, 0, 0, 0, 0, 0, 0, 0, 0, 0, 0, 0, 0, 0, 0, 0, 0, 0, 0, 0, 0, 0, 0, 0, 0, 0, 0, 0, 0, 0, 0, 0, 0, 0, 0, 0, 0, 0, 0, 0, 0, 0, 1, 1, 1, 1, 1, 1, 1, 1, 1, 1, 1, 1, 1, 1, 1, 1, 1, 1, 1, 1, 1, 1, 1, 1, 1, 1, 1, 1, 1, 1, 1, 1, 1, 1, 1, 1, 1, 1, 1, 1, 1, 1, 1, 1, 1, 1, 1, 1, 1, 1, 1, 1, 1, 1, 1, 1])
_k = set([(89, 255), (89, 257), (90, 255), (90, 256), (91, 256), (91, 258), (105, 257), (105, 262), (106, 258), (106, 261), (119, 259), (119, 262), (120, 259), (120, 260), (121, 260), (121, 261), (149, 263), (149, 265), (150, 263), (150, 264), (151, 264), (151, 266), (164, 265), (164, 269), (165, 266), (165, 270), (178, 267), (178, 269), (179, 267), (179, 268), (180, 268), (180, 270), (271, 272), (271, 280), (272, 273), (273, 274), (274, 282), (278, 282), (278, 287), (279, 280), (279, 289), (283, 284), (283, 310), (284, 285), (285, 286), (286, 287), (288, 289), (288, 310), (291, 292), (291, 311), (292, 293), (293, 294), (294, 302), (298, 302), (298, 309), (300, 301), (300, 311), (301, 307), (303, 304), (303, 312), (304, 305), (305, 306), (306, 309), (307, 312)])
me_sphere.attributes.new('sharp_edge', 'BOOLEAN', 'EDGE').data.foreach_set('value', [ (min(e.vertices), max(e.vertices)) in _k for e in me_sphere.edges])
_uv = me_sphere.uv_layers.new(name='UVMap')
_uv.uv.foreach_set('vector', [0.25, 0.125, 0.25, 0.1875, 0.2188, 0.1875, 0.2188, 0.125, 0.25, 0.5625, 0.25, 0.625, 0.2188, 0.625, 0.2188, 0.5625, 0.25, 0.0625, 0.25, 0.125, 0.2188, 0.125, 0.2188, 0.0625, 0.25, 0.5, 0.25, 0.5625, 0.2188, 0.5625, 0.2187, 0.5, 0.25, 0.9375, 0.2344, 1.0, 0.2188, 0.9375, 0.2344, 0.0, 0.25, 0.0625, 0.2188, 0.0625, 0.25, 0.4375, 0.25, 0.5, 0.2187, 0.5, 0.2188, 0.4375, 0.25, 0.875, 0.25, 0.9375, 0.2188, 0.9375, 0.2188, 0.875, 0.25, 0.375, 0.25, 0.4375, 0.2188, 0.4375, 0.2188, 0.375, 0.25, 0.8125, 0.25, 0.875, 0.2188, 0.875, 0.2188, 0.8125, 0.25, 0.3125, 0.25, 0.375, 0.2188, 0.375, 0.2188, 0.3125, 0.25, 0.75, 0.25, 0.8125, 0.2188, 0.8125, 0.2188, 0.75, 0.25, 0.25, 0.25, 0.3125, 0.2188, 0.3125, 0.2188, 0.25, 0.25, 0.6875, 0.25, 0.75, 0.2188, 0.75, 0.2188, 0.6875, 0.25, 0.1875, 0.25, 0.25, 0.2188, 0.25, 0.2188, 0.1875, 0.25, 0.625, 0.25, 0.6875, 0.2188, 0.6875, 0.2188, 0.625, 0.2188, 0.8125, 0.2188, 0.875, 0.1875, 0.875, 0.1875, 0.8125, 0.2188, 0.3125, 0.2188, 0.375, 0.1875, 0.375, 0.1875, 0.3125, 0.2188, 0.75, 0.2188, 0.8125, 0.1875, 0.8125, 0.1875, 0.75, 0.2188, 0.25, 0.2188, 0.3125, 0.1875, 0.3125, 0.1875, 0.25, 0.2188, 0.6875, 0.2188, 0.75, 0.1875, 0.75, 0.1875, 0.6875, 0.2188, 0.1875, 0.2188, 0.25, 0.1875, 0.25, 0.1875, 0.1875, 0.2188, 0.625, 0.2188, 0.6875, 0.1875, 0.6875, 0.1875, 0.625, 0.2188, 0.125, 0.2188, 0.1875, 0.1875, 0.1875, 0.1875, 0.125, 0.2188, 0.5625, 0.2188, 0.625, 0.1875, 0.625, 0.1875, 0.5625, 0.2188, 0.0625, 0.2188, 0.125, 0.1875, 0.125, 0.1875, 0.0625, 0.2187, 0.5, 0.2188, 0.5625, 0.1875, 0.5625, 0.1875, 0.5, 0.2188, 0.9375, 0.2031, 1.0, 0.1875, 0.9375, 0.2031, 0.0, 0.2188, 0.0625, 0.1875, 0.0625, 0.2188, 0.4375, 0.2187, 0.5, 0.1875, 0.5, 0.1875, 0.4375, 0.2188, 0.875, 0.2188, 0.9375, 0.1875, 0.9375, 0.1875, 0.875, 0.2188, 0.375, 0.2188, 0.4375, 0.1875, 0.4375, 0.1875, 0.375, 0.1875, 0.5625, 0.1875, 0.625, 0.1563, 0.625, 0.1562, 0.5625, 0.1875, 0.0625, 0.1875, 0.125, 0.1563, 0.125, 0.1563, 0.0625, 0.1875, 0.5, 0.1875, 0.5625, 0.1562, 0.5625, 0.1562, 0.5, 0.1875, 0.9375, 0.1719, 1.0, 0.1563, 0.9375, 0.1719, 0.0, 0.1875, 0.0625, 0.1563, 0.0625, 0.1875, 0.4375, 0.1875, 0.5, 0.1562, 0.5, 0.1562, 0.4375, 0.1875, 0.875, 0.1875, 0.9375, 0.1563, 0.9375, 0.1563, 0.875, 0.1875, 0.375, 0.1875, 0.4375, 0.1562, 0.4375, 0.1562, 0.375, 0.1875, 0.8125, 0.1875, 0.875, 0.1563, 0.875, 0.1562, 0.8125, 0.1875, 0.3125, 0.1875, 0.375, 0.1562, 0.375, 0.1563, 0.3125, 0.1875, 0.75, 0.1875, 0.8125, 0.1562, 0.8125, 0.1563, 0.75, 0.1875, 0.25, 0.1875, 0.3125, 0.1563, 0.3125, 0.1563, 0.25, 0.1875, 0.6875, 0.1875, 0.75, 0.1563, 0.75, 0.1563, 0.6875, 0.1875, 0.1875, 0.1875, 0.25, 0.1563, 0.25, 0.1562, 0.1875, 0.1875, 0.625, 0.1875, 0.6875, 0.1563, 0.6875, 0.1563, 0.625, 0.1875, 0.125, 0.1875, 0.1875, 0.1562, 0.1875, 0.1563, 0.125, 0.1563, 0.3125, 0.1562, 0.375, 0.125, 0.375, 0.125, 0.3125, 0.1563, 0.75, 0.1562, 0.8125, 0.125, 0.8125, 0.125, 0.75, 0.1563, 0.25, 0.1563, 0.3125, 0.125, 0.3125, 0.125, 0.25, 0.1563, 0.6875, 0.1563, 0.75, 0.125, 0.75, 0.125, 0.6875, 0.1562, 0.1875, 0.1563, 0.25, 0.125, 0.25, 0.125, 0.1875, 0.1563, 0.625, 0.1563, 0.6875, 0.125, 0.6875, 0.125, 0.625, 0.1563, 0.125, 0.1562, 0.1875, 0.125, 0.1875, 0.125, 0.125, 0.1562, 0.5625, 0.1563, 0.625, 0.125, 0.625, 0.125, 0.5625, 0.1563, 0.0625, 0.1563, 0.125, 0.125, 0.125, 0.125, 0.0625, 0.1562, 0.5, 0.1562, 0.5625, 0.125, 0.5625, 0.125, 0.5, 0.1563, 0.9375, 0.1406, 1.0, 0.125, 0.9375, 0.1406, 0.0, 0.1563, 0.0625, 0.125, 0.0625, 0.1562, 0.4375, 0.1562, 0.5, 0.125, 0.5, 0.125, 0.4375, 0.1563, 0.875, 0.1563, 0.9375, 0.125, 0.9375, 0.125, 0.875, 0.1562, 0.375, 0.1562, 0.4375, 0.125, 0.4375, 0.125, 0.375, 0.1562, 0.8125, 0.1563, 0.875, 0.125, 0.875, 0.125, 0.8125, 0.125, 0.0625, 0.125, 0.125, 0.09375, 0.125, 0.09375, 0.0625, 0.125, 0.5, 0.125, 0.5625, 0.09375, 0.5625, 0.09375, 0.5, 0.125, 0.9375, 0.1094, 1.0, 0.09375, 0.9375, 0.1094, 0.0, 0.125, 0.0625, 0.09375, 0.0625, 0.125, 0.4375, 0.125, 0.5, 0.09375, 0.5, 0.09375, 0.4375, 0.125, 0.875, 0.125, 0.9375, 0.09375, 0.9375, 0.09375, 0.875, 0.125, 0.375, 0.125, 0.4375, 0.09375, 0.4375, 0.09375, 0.375, 0.125, 0.8125, 0.125, 0.875, 0.09375, 0.875, 0.09375, 0.8125, 0.125, 0.3125, 0.125, 0.375, 0.09375, 0.375, 0.09375, 0.3125, 0.125, 0.75, 0.125, 0.8125, 0.09375, 0.8125, 0.09375, 0.75, 0.125, 0.25, 0.125, 0.3125, 0.09375, 0.3125, 0.09375, 0.25, 0.125, 0.6875, 0.125, 0.75, 0.09375, 0.75, 0.09375, 0.6875, 0.125, 0.1875, 0.125, 0.25, 0.09375, 0.25, 0.09375, 0.1875, 0.125, 0.625, 0.125, 0.6875, 0.09375, 0.6875, 0.09375, 0.6563, 0.09375, 0.625, 0.125, 0.125, 0.125, 0.1875, 0.09375, 0.1875, 0.09375, 0.125, 0.125, 0.5625, 0.125, 0.625, 0.09375, 0.625, 0.09375, 0.5938, 0.09375, 0.5625, 0.09375, 0.75, 0.09375, 0.8125, 0.0625, 0.8125, 0.0625, 0.75, 0.09375, 0.25, 0.09375, 0.3125, 0.0625, 0.3125, 0.0625, 0.25, 0.09375, 0.6875, 0.09375, 0.75, 0.0625, 0.75, 0.0625, 0.6875, 0.07813, 0.6875, 0.09375, 0.1875, 0.09375, 0.25, 0.0625, 0.25, 0.0625, 0.1875, 0.9062, 0.5938, 0.9062, 0.5625, 0.9062, 0.5625, 0.9062, 0.5938, 0.09375, 0.125, 0.09375, 0.1875, 0.0625, 0.1875, 0.0625, 0.125, 0.03125, 0.6875, 0.03125, 0.6563, 0.03125, 0.6563, 0.03125, 0.6875, 0.09375, 0.0625, 0.09375, 0.125, 0.0625, 0.125, 0.0625, 0.0625, 0.09375, 0.5, 0.09375, 0.5625, 0.07812, 0.5625, 0.0625, 0.5625, 0.0625, 0.5, 0.09375, 0.9375, 0.07813, 1.0, 0.0625, 0.9375, 0.07813, 0.0, 0.09375, 0.0625, 0.0625, 0.0625, 0.09375, 0.4375, 0.09375, 0.5, 0.0625, 0.5, 0.0625, 0.4375, 0.09375, 0.875, 0.09375, 0.9375, 0.0625, 0.9375, 0.0625, 0.875, 0.09375, 0.375, 0.09375, 0.4375, 0.0625, 0.4375, 0.0625, 0.375, 0.09375, 0.8125, 0.09375, 0.875, 0.0625, 0.875, 0.0625, 0.8125, 0.09375, 0.3125, 0.09375, 0.375, 0.0625, 0.375, 0.0625, 0.3125, 0.0625, 0.5, 0.0625, 0.5625, 0.04688, 0.5625, 0.03125, 0.5625, 0.03125, 0.5, 0.0625, 0.9375, 0.04688, 1.0, 0.03125, 0.9375, 0.04688, 0.0, 0.0625, 0.0625, 0.03125, 0.0625, 0.0625, 0.4375, 0.0625, 0.5, 0.03125, 0.5, 0.03125, 0.4375, 0.0625, 0.875, 0.0625, 0.9375, 0.03125, 0.9375, 0.03125, 0.875, 0.0625, 0.375, 0.0625, 0.4375, 0.03125, 0.4375, 0.03125, 0.375, 0.0625, 0.8125, 0.0625, 0.875, 0.03125, 0.875, 0.03125, 0.8125, 0.0625, 0.3125, 0.0625, 0.375, 0.03125, 0.375, 0.03125, 0.3125, 0.0625, 0.75, 0.0625, 0.8125, 0.03125, 0.8125, 0.03125, 0.75, 0.0625, 0.25, 0.0625, 0.3125, 0.03125, 0.3125, 0.03125, 0.25, 0.0625, 0.6875, 0.0625, 0.75, 0.03125, 0.75, 0.03125, 0.6875, 0.04688, 0.6875, 0.0625, 0.1875, 0.0625, 0.25, 0.03125, 0.25, 0.03125, 0.1875, 0.9062, 0.625, 0.9062, 0.5938, 0.9062, 0.5938, 0.9062, 0.625, 0.0625, 0.125, 0.0625, 0.1875, 0.03125, 0.1875, 0.03125, 0.125, 0.09375, 0.5625, 0.09375, 0.5938, 0.09375, 0.5938, 0.09375, 0.5625, 0.0625, 0.0625, 0.0625, 0.125, 0.03125, 0.125, 0.03125, 0.0625, 0.03125, 0.25, 0.03125, 0.3125, 2.98e-08, 0.3125, 2.98e-08, 0.25, 0.03125, 0.6875, 0.03125, 0.75, 2.98e-08, 0.75, 2.98e-08, 0.6875, 0.03125, 0.1875, 0.03125, 0.25, 2.98e-08, 0.25, 0.0, 0.1875, 0.03125, 0.625, 0.03125, 0.6563, 0.03125, 0.6875, 2.98e-08, 0.6875, 0.0, 0.625, 0.03125, 0.125, 0.03125, 0.1875, 0.0, 0.1875, 2.98e-08, 0.125, 0.03125, 0.5625, 0.03125, 0.5938, 0.03125, 0.625, 0.0, 0.625, 0.0, 0.5625, 0.03125, 0.0625, 0.03125, 0.125, 2.98e-08, 0.125, 8.941e-08, 0.0625, 0.03125, 0.5, 0.03125, 0.5625, 0.0, 0.5625, 0.0, 0.5, 0.03125, 0.9375, 0.01563, 1.0, 8.941e-08, 0.9375, 0.01563, 0.0, 0.03125, 0.0625, 8.941e-08, 0.0625, 0.03125, 0.4375, 0.03125, 0.5, 0.0, 0.5, 0.0, 0.4375, 0.03125, 0.875, 0.03125, 0.9375, 8.941e-08, 0.9375, 2.98e-08, 0.875, 0.03125, 0.375, 0.03125, 0.4375, 0.0, 0.4375, 0.0, 0.375, 0.03125, 0.8125, 0.03125, 0.875, 2.98e-08, 0.875, 0.0, 0.8125, 0.03125, 0.3125, 0.03125, 0.375, 0.0, 0.375, 2.98e-08, 0.3125, 0.03125, 0.75, 0.03125, 0.8125, 0.0, 0.8125, 2.98e-08, 0.75, 0.9844, 0.0, 1.0, 0.0625, 0.9688, 0.0625, 1.0, 0.4375, 1.0, 0.5, 0.9687, 0.5, 0.9688, 0.4375, 1.0, 0.875, 1.0, 0.9375, 0.9688, 0.9375, 0.9688, 0.875, 1.0, 0.375, 1.0, 0.4375, 0.9688, 0.4375, 0.9687, 0.375, 1.0, 0.8125, 1.0, 0.875, 0.9688, 0.875, 0.9688, 0.8125, 1.0, 0.3125, 1.0, 0.375, 0.9687, 0.375, 0.9688, 0.3125, 1.0, 0.75, 1.0, 0.8125, 0.9688, 0.8125, 0.9688, 0.75, 1.0, 0.25, 1.0, 0.3125, 0.9688, 0.3125, 0.9688, 0.25, 1.0, 0.6875, 1.0, 0.75, 0.9688, 0.75, 0.9688, 0.6875, 1.0, 0.1875, 1.0, 0.25, 0.9688, 0.25, 0.9688, 0.1875, 1.0, 0.625, 1.0, 0.6875, 0.9688, 0.6875, 0.9688, 0.6563, 0.9688, 0.625, 1.0, 0.125, 1.0, 0.1875, 0.9688, 0.1875, 0.9688, 0.125, 1.0, 0.5625, 1.0, 0.625, 0.9688, 0.625, 0.9688, 0.5938, 0.9688, 0.5625, 1.0, 0.0625, 1.0, 0.125, 0.9688, 0.125, 0.9688, 0.0625, 1.0, 0.5, 1.0, 0.5625, 0.9688, 0.5625, 0.9687, 0.5, 1.0, 0.9375, 0.9844, 1.0, 0.9688, 0.9375, 0.9688, 0.1875, 0.9688, 0.25, 0.9375, 0.25, 0.9375, 0.1875, 0.9062, 0.6563, 0.9062, 0.625, 0.9062, 0.625, 0.9062, 0.6563, 0.9688, 0.125, 0.9688, 0.1875, 0.9375, 0.1875, 0.9375, 0.125, 0.0625, 0.5625, 0.07812, 0.5625, 0.07812, 0.5625, 0.0625, 0.5625, 0.9688, 0.0625, 0.9688, 0.125, 0.9375, 0.125, 0.9375, 0.0625, 0.9687, 0.5, 0.9688, 0.5625, 0.9531, 0.5625, 0.9375, 0.5625, 0.9375, 0.5, 0.9688, 0.9375, 0.9531, 1.0, 0.9375, 0.9375, 0.9531, 0.0, 0.9688, 0.0625, 0.9375, 0.0625, 0.9688, 0.4375, 0.9687, 0.5, 0.9375, 0.5, 0.9375, 0.4375, 0.9688, 0.875, 0.9688, 0.9375, 0.9375, 0.9375, 0.9375, 0.875, 0.9687, 0.375, 0.9688, 0.4375, 0.9375, 0.4375, 0.9375, 0.375, 0.9688, 0.8125, 0.9688, 0.875, 0.9375, 0.875, 0.9375, 0.8125, 0.9688, 0.3125, 0.9687, 0.375, 0.9375, 0.375, 0.9375, 0.3125, 0.9688, 0.75, 0.9688, 0.8125, 0.9375, 0.8125, 0.9375, 0.75, 0.9688, 0.25, 0.9688, 0.3125, 0.9375, 0.3125, 0.9375, 0.25, 0.9688, 0.6875, 0.9688, 0.75, 0.9375, 0.75, 0.9375, 0.6875, 0.9531, 0.6875, 0.9375, 0.875, 0.9375, 0.9375, 0.9062, 0.9375, 0.9062, 0.875, 0.9375, 0.375, 0.9375, 0.4375, 0.9062, 0.4375, 0.9062, 0.375, 0.9375, 0.8125, 0.9375, 0.875, 0.9062, 0.875, 0.9062, 0.8125, 0.9375, 0.3125, 0.9375, 0.375, 0.9062, 0.375, 0.9062, 0.3125, 0.9375, 0.75, 0.9375, 0.8125, 0.9062, 0.8125, 0.9062, 0.75, 0.9375, 0.25, 0.9375, 0.3125, 0.9062, 0.3125, 0.9062, 0.25, 0.9375, 0.6875, 0.9375, 0.75, 0.9062, 0.75, 0.9062, 0.6875, 0.9219, 0.6875, 0.9375, 0.1875, 0.9375, 0.25, 0.9062, 0.25, 0.9062, 0.1875, 0.9062, 0.6875, 0.9062, 0.6563, 0.9062, 0.6563, 0.9062, 0.6875, 0.9375, 0.125, 0.9375, 0.1875, 0.9062, 0.1875, 0.9062, 0.125, 0.9531, 0.5625, 0.9688, 0.5625, 0.9688, 0.5625, 0.9531, 0.5625, 0.9375, 0.0625, 0.9375, 0.125, 0.9062, 0.125, 0.9062, 0.0625, 0.9375, 0.5, 0.9375, 0.5625, 0.9219, 0.5625, 0.9062, 0.5625, 0.9062, 0.5, 0.9375, 0.9375, 0.9219, 1.0, 0.9062, 0.9375, 0.9219, 0.0, 0.9375, 0.0625, 0.9062, 0.0625, 0.9375, 0.4375, 0.9375, 0.5, 0.9062, 0.5, 0.9062, 0.4375, 0.9062, 0.625, 0.9062, 0.6563, 0.9062, 0.6875, 0.875, 0.6875, 0.875, 0.625, 0.9062, 0.125, 0.9062, 0.1875, 0.875, 0.1875, 0.875, 0.125, 0.9062, 0.5625, 0.9062, 0.5938, 0.9062, 0.625, 0.875, 0.625, 0.875, 0.5625, 0.9062, 0.0625, 0.9062, 0.125, 0.875, 0.125, 0.875, 0.0625, 0.9062, 0.5, 0.9062, 0.5625, 0.875, 0.5625, 0.875, 0.5, 0.9062, 0.9375, 0.8906, 1.0, 0.875, 0.9375, 0.8906, 0.0, 0.9062, 0.0625, 0.875, 0.0625, 0.9062, 0.4375, 0.9062, 0.5, 0.875, 0.5, 0.875, 0.4375, 0.9062, 0.875, 0.9062, 0.9375, 0.875, 0.9375, 0.875, 0.875, 0.9062, 0.375, 0.9062, 0.4375, 0.875, 0.4375, 0.875, 0.375, 0.9062, 0.8125, 0.9062, 0.875, 0.875, 0.875, 0.875, 0.8125, 0.9062, 0.3125, 0.9062, 0.375, 0.875, 0.375, 0.875, 0.3125, 0.9062, 0.75, 0.9062, 0.8125, 0.875, 0.8125, 0.875, 0.75, 0.9062, 0.25, 0.9062, 0.3125, 0.875, 0.3125, 0.875, 0.25, 0.9062, 0.6875, 0.9062, 0.75, 0.875, 0.75, 0.875, 0.6875, 0.9062, 0.1875, 0.9062, 0.25, 0.875, 0.25, 0.875, 0.1875, 0.875, 0.375, 0.875, 0.4375, 0.8438, 0.4375, 0.8438, 0.375, 0.875, 0.8125, 0.875, 0.875, 0.8438, 0.875, 0.8438, 0.8125, 0.875, 0.3125, 0.875, 0.375, 0.8438, 0.375, 0.8438, 0.3125, 0.875, 0.75, 0.875, 0.8125, 0.8438, 0.8125, 0.8438, 0.75, 0.875, 0.25, 0.875, 0.3125, 0.8438, 0.3125, 0.8438, 0.25, 0.875, 0.6875, 0.875, 0.75, 0.8438, 0.75, 0.8438, 0.6875, 0.875, 0.1875, 0.875, 0.25, 0.8438, 0.25, 0.8438, 0.1875, 0.875, 0.625, 0.875, 0.6875, 0.8438, 0.6875, 0.8438, 0.625, 0.875, 0.125, 0.875, 0.1875, 0.8438, 0.1875, 0.8438, 0.125, 0.875, 0.5625, 0.875, 0.625, 0.8438, 0.625, 0.8438, 0.5625, 0.875, 0.0625, 0.875, 0.125, 0.8438, 0.125, 0.8438, 0.0625, 0.875, 0.5, 0.875, 0.5625, 0.8438, 0.5625, 0.8437, 0.5, 0.875, 0.9375, 0.8594, 1.0, 0.8438, 0.9375, 0.8594, 0.0, 0.875, 0.0625, 0.8438, 0.0625, 0.875, 0.4375, 0.875, 0.5, 0.8437, 0.5, 0.8438, 0.4375, 0.875, 0.875, 0.875, 0.9375, 0.8438, 0.9375, 0.8438, 0.875, 0.8438, 0.125, 0.8438, 0.1875, 0.8125, 0.1875, 0.8125, 0.125, 0.8438, 0.5625, 0.8438, 0.625, 0.8125, 0.625, 0.8125, 0.5625, 0.8438, 0.0625, 0.8438, 0.125, 0.8125, 0.125, 0.8125, 0.0625, 0.8437, 0.5, 0.8438, 0.5625, 0.8125, 0.5625, 0.8125, 0.5, 0.8438, 0.9375, 0.8281, 1.0, 0.8125, 0.9375, 0.8281, 0.0, 0.8438, 0.0625, 0.8125, 0.0625, 0.8438, 0.4375, 0.8437, 0.5, 0.8125, 0.5, 0.8125, 0.4375, 0.8438, 0.875, 0.8438, 0.9375, 0.8125, 0.9375, 0.8125, 0.875, 0.8438, 0.375, 0.8438, 0.4375, 0.8125, 0.4375, 0.8125, 0.375, 0.8438, 0.8125, 0.8438, 0.875, 0.8125, 0.875, 0.8125, 0.8125, 0.8438, 0.3125, 0.8438, 0.375, 0.8125, 0.375, 0.8125, 0.3125, 0.8438, 0.75, 0.8438, 0.8125, 0.8125, 0.8125, 0.8125, 0.75, 0.8438, 0.25, 0.8438, 0.3125, 0.8125, 0.3125, 0.8125, 0.25, 0.8438, 0.6875, 0.8438, 0.75, 0.8125, 0.75, 0.8125, 0.6875, 0.8438, 0.1875, 0.8438, 0.25, 0.8125, 0.25, 0.8125, 0.1875, 0.8438, 0.625, 0.8438, 0.6875, 0.8125, 0.6875, 0.8125, 0.625, 0.8125, 0.8125, 0.8125, 0.875, 0.7812, 0.875, 0.7812, 0.8125, 0.8125, 0.3125, 0.8125, 0.375, 0.7812, 0.375, 0.7812, 0.3125, 0.8125, 0.75, 0.8125, 0.8125, 0.7812, 0.8125, 0.7812, 0.75, 0.8125, 0.25, 0.8125, 0.3125, 0.7812, 0.3125, 0.7812, 0.25, 0.8125, 0.6875, 0.8125, 0.75, 0.7812, 0.75, 0.7812, 0.6875, 0.8125, 0.1875, 0.8125, 0.25, 0.7812, 0.25, 0.7812, 0.1875, 0.8125, 0.625, 0.8125, 0.6875, 0.7812, 0.6875, 0.7812, 0.625, 0.8125, 0.125, 0.8125, 0.1875, 0.7812, 0.1875, 0.7812, 0.125, 0.8125, 0.5625, 0.8125, 0.625, 0.7812, 0.625, 0.7812, 0.5625, 0.8125, 0.0625, 0.8125, 0.125, 0.7812, 0.125, 0.7812, 0.0625, 0.8125, 0.5, 0.8125, 0.5625, 0.7812, 0.5625, 0.7812, 0.5, 0.8125, 0.9375, 0.7969, 1.0, 0.7812, 0.9375, 0.7969, 0.0, 0.8125, 0.0625, 0.7812, 0.0625, 0.8125, 0.4375, 0.8125, 0.5, 0.7812, 0.5, 0.7812, 0.4375, 0.8125, 0.875, 0.8125, 0.9375, 0.7812, 0.9375, 0.7812, 0.875, 0.8125, 0.375, 0.8125, 0.4375, 0.7812, 0.4375, 0.7812, 0.375, 0.7812, 0.5625, 0.7812, 0.625, 0.75, 0.625, 0.75, 0.5625, 0.7812, 0.0625, 0.7812, 0.125, 0.75, 0.125, 0.75, 0.0625, 0.7812, 0.5, 0.7812, 0.5625, 0.75, 0.5625, 0.75, 0.5, 0.7812, 0.9375, 0.7656, 1.0, 0.75, 0.9375, 0.7656, 0.0, 0.7812, 0.0625, 0.75, 0.0625, 0.7812, 0.4375, 0.7812, 0.5, 0.75, 0.5, 0.75, 0.4375, 0.7812, 0.875, 0.7812, 0.9375, 0.75, 0.9375, 0.75, 0.875, 0.7812, 0.375, 0.7812, 0.4375, 0.75, 0.4375, 0.75, 0.375, 0.7812, 0.8125, 0.7812, 0.875, 0.75, 0.875, 0.75, 0.8125, 0.7812, 0.3125, 0.7812, 0.375, 0.75, 0.375, 0.75, 0.3125, 0.7812, 0.75, 0.7812, 0.8125, 0.75, 0.8125, 0.75, 0.75, 0.7812, 0.25, 0.7812, 0.3125, 0.75, 0.3125, 0.75, 0.25, 0.7812, 0.6875, 0.7812, 0.75, 0.75, 0.75, 0.75, 0.6875, 0.7812, 0.1875, 0.7812, 0.25, 0.75, 0.25, 0.75, 0.1875, 0.7812, 0.625, 0.7812, 0.6875, 0.75, 0.6875, 0.75, 0.625, 0.7812, 0.125, 0.7812, 0.1875, 0.75, 0.1875, 0.75, 0.125, 0.09375, 0.625, 0.09375, 0.6563, 0.09375, 0.6563, 0.09375, 0.625, 0.0625, 0.6875, 0.04688, 0.6875, 0.04688, 0.6875, 0.0625, 0.6875, 0.9375, 0.5625, 0.9531, 0.5625, 0.9531, 0.5625, 0.9375, 0.5625, 0.07813, 0.6875, 0.0625, 0.6875, 0.0625, 0.6875, 0.07813, 0.6875, 0.9688, 0.6875, 0.9531, 0.6875, 0.9531, 0.6875, 0.9688, 0.6875, 0.9531, 0.6875, 0.9375, 0.6875, 0.9375, 0.6875, 0.9531, 0.6875, 0.9688, 0.5625, 0.9688, 0.5938, 0.9688, 0.5938, 0.9688, 0.5625, 0.9688, 0.625, 0.9688, 0.6563, 0.9688, 0.6563, 0.9688, 0.625, 0.9219, 0.5625, 0.9375, 0.5625, 0.9375, 0.5625, 0.9219, 0.5625, 0.09375, 0.5938, 0.09375, 0.625, 0.09375, 0.625, 0.09375, 0.5938, 0.09375, 0.6563, 0.09375, 0.6875, 0.09375, 0.6875, 0.09375, 0.6563, 0.9688, 0.5938, 0.9688, 0.625, 0.9688, 0.625, 0.9688, 0.5938, 0.07812, 0.5625, 0.09375, 0.5625, 0.09375, 0.5625, 0.07812, 0.5625, 0.9688, 0.6563, 0.9688, 0.6875, 0.9688, 0.6875, 0.9688, 0.6563, 0.03125, 0.5938, 0.03125, 0.5625, 0.03125, 0.5625, 0.03125, 0.5938, 0.03125, 0.6563, 0.03125, 0.625, 0.03125, 0.625, 0.03125, 0.6563, 0.9375, 0.6875, 0.9219, 0.6875, 0.9219, 0.6875, 0.9375, 0.6875, 0.04688, 0.6875, 0.03125, 0.6875, 0.03125, 0.6875, 0.04688, 0.6875, 0.9062, 0.5625, 0.9219, 0.5625, 0.9219, 0.5625, 0.9062, 0.5625, 0.09375, 0.6875, 0.07813, 0.6875, 0.07813, 0.6875, 0.09375, 0.6875, 0.04688, 0.5625, 0.0625, 0.5625, 0.0625, 0.5625, 0.04688, 0.5625, 0.03125, 0.5625, 0.04688, 0.5625, 0.04688, 0.5625, 0.03125, 0.5625, 0.03125, 0.625, 0.03125, 0.5938, 0.03125, 0.5938, 0.03125, 0.625, 0.9219, 0.6875, 0.9062, 0.6875, 0.9062, 0.6875, 0.9219, 0.6875, 0.07813, 0.6563, 0.07813, 0.6875, 0.0625, 0.6875, 0.0625, 0.6563, 0.07813, 0.5938, 0.07813, 0.625, 0.0625, 0.625, 0.0625, 0.5938, 0.04688, 0.6563, 0.04688, 0.6875, 0.03125, 0.6875, 0.03125, 0.6563, 0.04688, 0.5938, 0.04688, 0.625, 0.03125, 0.625, 0.03125, 0.5938, 0.9531, 0.6563, 0.9531, 0.6875, 0.9375, 0.6875, 0.9375, 0.6563, 0.9531, 0.5938, 0.9531, 0.625, 0.9375, 0.625, 0.9375, 0.5938, 0.9219, 0.6563, 0.9219, 0.6875, 0.9062, 0.6875, 0.9062, 0.6563, 0.9219, 0.5938, 0.9219, 0.625, 0.9062, 0.625, 0.9062, 0.5938, 0.9219, 0.5625, 0.9219, 0.5938, 0.9062, 0.5938, 0.9062, 0.5625, 0.9375, 0.5625, 0.9375, 0.5938, 0.9219, 0.5938, 0.9219, 0.5625, 0.9375, 0.5938, 0.9375, 0.625, 0.9219, 0.625, 0.9219, 0.5938, 0.9219, 0.625, 0.9219, 0.6563, 0.9062, 0.6563, 0.9062, 0.625, 0.9375, 0.625, 0.9375, 0.6563, 0.9219, 0.6563, 0.9219, 0.625, 0.9375, 0.6563, 0.9375, 0.6875, 0.9219, 0.6875, 0.9219, 0.6563, 0.9531, 0.5625, 0.9531, 0.5938, 0.9375, 0.5938, 0.9375, 0.5625, 0.9688, 0.5625, 0.9688, 0.5938, 0.9531, 0.5938, 0.9531, 0.5625, 0.9688, 0.5938, 0.9688, 0.625, 0.9531, 0.625, 0.9531, 0.5938, 0.9531, 0.625, 0.9531, 0.6563, 0.9375, 0.6563, 0.9375, 0.625, 0.9688, 0.625, 0.9688, 0.6563, 0.9531, 0.6563, 0.9531, 0.625, 0.9688, 0.6563, 0.9688, 0.6875, 0.9531, 0.6875, 0.9531, 0.6563, 0.04688, 0.5625, 0.04688, 0.5938, 0.03125, 0.5938, 0.03125, 0.5625, 0.0625, 0.5625, 0.0625, 0.5938, 0.04688, 0.5938, 0.04688, 0.5625, 0.0625, 0.5938, 0.0625, 0.625, 0.04688, 0.625, 0.04688, 0.5938, 0.04688, 0.625, 0.04688, 0.6563, 0.03125, 0.6563, 0.03125, 0.625, 0.0625, 0.625, 0.0625, 0.6563, 0.04688, 0.6563, 0.04688, 0.625, 0.0625, 0.6563, 0.0625, 0.6875, 0.04688, 0.6875, 0.04688, 0.6563, 0.07812, 0.5625, 0.07813, 0.5938, 0.0625, 0.5938, 0.0625, 0.5625, 0.09375, 0.5625, 0.09375, 0.5938, 0.07813, 0.5938, 0.07812, 0.5625, 0.09375, 0.5938, 0.09375, 0.625, 0.07813, 0.625, 0.07813, 0.5938, 0.07813, 0.625, 0.07813, 0.6563, 0.0625, 0.6563, 0.0625, 0.625, 0.09375, 0.625, 0.09375, 0.6563, 0.07813, 0.6563, 0.07813, 0.625, 0.09375, 0.6563, 0.09375, 0.6875, 0.07813, 0.6875, 0.07813, 0.6563])
me_sphere.materials.append(mat_main)
me_sphere.materials.append(mat_eye)
me_sphere.use_remesh_fix_poles = True
me_sphere.use_remesh_preserve_attributes = False
me_sphere.update()

# ---- objects
ob_tile = bpy.data.objects.new('Tile', me_cylinder)
ob_frame = bpy.data.objects.new('Frame', me_cube)
ob_head = bpy.data.objects.new('Head', me_sphere)

# ---- transforms, parenting, visibility, modifiers, constraints
ob_tile.location = (0.0, 0.0, -0.1)
ob_frame.location = (0.0, 0.0, 0.0)
ob_head.location = (0.0, 0.0, 0.0)
_m = ob_head.modifiers.new('Auto Smooth', 'NODES')
_m.node_group = ng_auto_smooth
_gi = [s.identifier for s in ng_auto_smooth.interface.items_tree if s.item_type == 'SOCKET' and s.in_out == 'INPUT']
_m[_gi[1]] = 3.142  # Angle

# ---- collection membership
col_collection.objects.link(ob_tile)
col_collection.objects.link(ob_frame)
col_collection.objects.link(ob_head)

# ---- scene / render settings (as saved in the file)
scene.frame_start = 1; scene.frame_end = 250; scene.frame_set(1)
scene.render.engine = 'BLENDER_EEVEE_NEXT'
scene.cycles.sampling_pattern = 'TABULATED_SOBOL'
scene.cycles.use_light_tree = False
scene.view_settings.view_transform = 'Filmic'
bpy.context.view_layer.update()

# ---- added for rendering (the .blend has no active camera and no usable light): camera, sun
cam_auto = bpy.data.cameras.new('AutoCamera')
cam_auto.lens = 50.0
cam_auto.sensor_width = 36.0
cam_auto.clip_end = 1000.0
ob_auto_camera = bpy.data.objects.new('AutoCamera', cam_auto)
scene.collection.objects.link(ob_auto_camera)
ob_auto_camera.location = (3.127, -3.7524, 3.3266)
ob_auto_camera.rotation_euler = (1.09748, -7.21219e-08, 0.694738)
scene.camera = ob_auto_camera
light_auto_sun = bpy.data.lights.new('AutoSun', 'SUN')
light_auto_sun.energy = 3.0
light_auto_sun.angle = 0.0523599
ob_auto_sun = bpy.data.objects.new('AutoSun', light_auto_sun)
scene.collection.objects.link(ob_auto_sun)
ob_auto_sun.rotation_euler = (0.872665, 0.174533, 0.523599)
bpy.context.view_layer.update()
